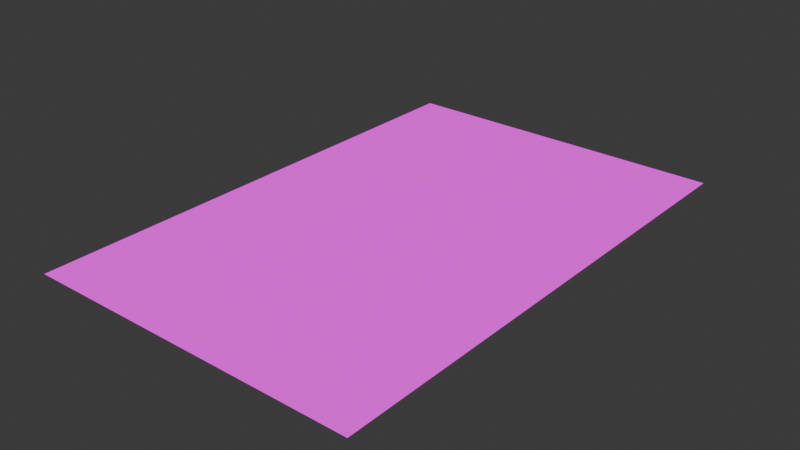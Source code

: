 # Source: note2.blend  (saved by Blender 5.0.119; exported with 4.5.12 LTS)
import bpy
from mathutils import Matrix  # noqa: F401  (used for matrix-valued properties, if any)

bpy.ops.wm.read_factory_settings(use_empty=True)
scene = bpy.context.scene
scene.name = 'Scene'

# ---- collections
col_collection = bpy.data.collections.new('Collection'); scene.collection.children.link(col_collection)

# ---- images (referenced by path relative to the original .blend; pixels are not part of the script)
import os
ASSET_DIR = os.environ.get("B2B_ASSET_DIR", "")  # directory of the original .blend (textures are referenced by path, not embedded)
HERE = os.path.dirname(os.path.abspath(__file__))  # packed textures are extracted next to this script under _unpacked/

def load_image(name, relpath, width, height, colorspace="sRGB"):
    """Load a texture the original file referenced (path relative to the .blend, or extracted next to this script)."""
    p = next((c for c in (os.path.join(HERE, relpath), os.path.join(ASSET_DIR, relpath)) if relpath and os.path.exists(c)), "")
    if p:
        img = bpy.data.images.load(p, check_existing=True)
        img.name = name
    else:  # same state as the original file: an image datablock whose file is absent (Cycles renders it pink)
        img = bpy.data.images.new(name, width, height)
        img.source = "FILE"
        img.filepath = "//" + (relpath or name)
    img.colorspace_settings.name = colorspace
    return img
img_note2_png = load_image('note2.png', 'note2.png', 1024, 1024, 'sRGB')

# ---- materials (node trees are filled in below, after node groups)
mat_material_001 = bpy.data.materials.new('Material.001')

# ---- material node trees
mat_material_001.use_nodes = True; mat_material_001.node_tree.nodes.clear()
_N = mat_material_001.node_tree.nodes; _L = mat_material_001.node_tree.links
n0 = _N.new('ShaderNodeBsdfPrincipled'); n0.name = 'Principled BSDF'; n0.location = (-200, 100)
n1 = _N.new('ShaderNodeOutputMaterial'); n1.name = 'Material Output'; n1.location = (200, 100)
n2 = _N.new('ShaderNodeTexImage'); n2.name = 'Image Texture'; n2.location = (-515, 64)
n2.image = img_note2_png
_L.new(n2.outputs[0], n0.inputs[0])
_L.new(n2.outputs[0], n1.inputs[0])
n1.is_active_output = True

# ---- world
world_world = bpy.data.worlds.new('World'); scene.world = world_world
world_world.use_nodes = True; world_world.node_tree.nodes.clear()
_N = world_world.node_tree.nodes; _L = world_world.node_tree.links
n0 = _N.new('ShaderNodeOutputWorld'); n0.name = 'World Output'; n0.location = (200, 100)
n1 = _N.new('ShaderNodeBackground'); n1.name = 'Background'; n1.location = (-200, 100)
n1.inputs[0].default_value = (0.05088, 0.05088, 0.05088, 1.0)
_L.new(n1.outputs[0], n0.inputs[0])
n0.is_active_output = True
world_world.color = (0.05088, 0.05088, 0.05088)
world_world.sun_shadow_jitter_overblur = 0.0

# ---- meshes
me_plane = bpy.data.meshes.new('Plane')
me_plane.from_pydata([(-0.5628, -1.487, 0.0), (0.5628, -1.487, 0.0), (-0.5628, 0.4981, 0.0), (0.5628, 0.4981, 0.0)], [], [(0, 1, 3, 2)])
_uv = me_plane.uv_layers.new(name='UVMap')
_uv.uv.foreach_set('vector', [0.0, 0.0, 1.0, 0.0, 1.0, 1.0, 0.0, 1.0])
me_plane.materials.append(mat_material_001)
me_plane.update()

# ---- objects
ob_plane = bpy.data.objects.new('Plane', me_plane)

# ---- transforms, parenting, visibility, modifiers, constraints
ob_plane.location = (0.0, 0.0, 0.0)
ob_plane.scale = (1.081, 0.9301, 0.9301)

# ---- collection membership
col_collection.objects.link(ob_plane)

# ---- scene / render settings (as saved in the file)
scene.frame_start = 1; scene.frame_end = 250; scene.frame_set(1)
scene.render.engine = 'BLENDER_EEVEE_NEXT'
scene.render.bake_bias = 0.0
scene.render.bake_samples = 0
scene.cycles.sampling_pattern = 'TABULATED_SOBOL'
scene.eevee.use_volume_custom_range = False
bpy.context.view_layer.update()

# ---- added for rendering (the .blend has no active camera and no usable light): camera, sun
cam_auto = bpy.data.cameras.new('AutoCamera')
cam_auto.lens = 50.0
cam_auto.sensor_width = 36.0
cam_auto.clip_end = 1000.0
ob_auto_camera = bpy.data.objects.new('AutoCamera', cam_auto)
scene.collection.objects.link(ob_auto_camera)
ob_auto_camera.location = (2.04562, -2.9146, 1.63649)
ob_auto_camera.rotation_euler = (1.09748, -7.21219e-08, 0.694738)
scene.camera = ob_auto_camera
light_auto_sun = bpy.data.lights.new('AutoSun', 'SUN')
light_auto_sun.energy = 3.0
light_auto_sun.angle = 0.0523599
ob_auto_sun = bpy.data.objects.new('AutoSun', light_auto_sun)
scene.collection.objects.link(ob_auto_sun)
ob_auto_sun.rotation_euler = (0.872665, 0.174533, 0.523599)
bpy.context.view_layer.update()
